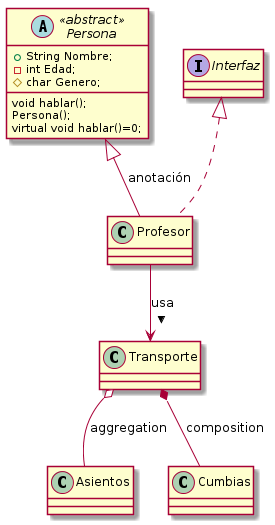

The diagram above was rendered by PlantUML. Its source (embedded in the PNG):
@startuml
	Abstract Class Persona<<abstract>> {
		+String Nombre;
		-int Edad;
		#char Genero;

		void hablar();
		Persona();
		virtual void hablar()=0;
	}
	Class Profesor
	Interface Interfaz
	Class Transporte
	Class Asientos
	Class Cumbias

	Persona <|-- Profesor : anotación
	Interfaz <|.. Profesor
	Profesor --> Transporte : usa >

	Transporte o-- Asientos : aggregation
	Transporte *-- Cumbias : composition
@enduml